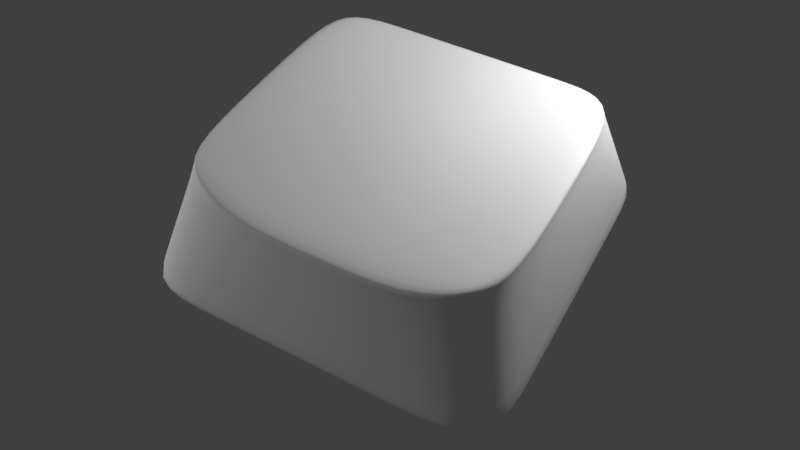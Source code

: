 # Source: keyboardKey.blend  (saved by Blender 2.78.0; exported with 4.5.12 LTS)
import bpy
from mathutils import Matrix  # noqa: F401  (used for matrix-valued properties, if any)

bpy.ops.wm.read_factory_settings(use_empty=True)
scene = bpy.context.scene
scene.name = 'Scene'

# ---- collections
col_collection_1 = bpy.data.collections.new('Collection 1'); scene.collection.children.link(col_collection_1)
col_collection_2 = bpy.data.collections.new('Collection 2'); scene.collection.children.link(col_collection_2)
col_collection_2.hide_render = True
col_collection_2.hide_viewport = True

# ---- materials (node trees are filled in below, after node groups)
mat_material = bpy.data.materials.new('Material')
mat_material.alpha_threshold = 0.0
mat_material.roughness = 0.5
mat_material.line_color = (0.0, 0.0, 0.0, 1.0)

# ---- material node trees
mat_material.use_nodes = True; mat_material.node_tree.nodes.clear()
_N = mat_material.node_tree.nodes; _L = mat_material.node_tree.links
n0 = _N.new('ShaderNodeOutputMaterial'); n0.name = 'Material Output'; n0.location = (300, 300)
n1 = _N.new('ShaderNodeBsdfDiffuse'); n1.name = 'Diffuse BSDF'; n1.location = (10, 300)
n1.inputs[0].default_value = (1.0, 1.0, 1.0, 1.0)
_L.new(n1.outputs[0], n0.inputs[0])
n0.is_active_output = True

# ---- world
world_world = bpy.data.worlds.new('World'); scene.world = world_world
world_world.color = (0.05088, 0.05088, 0.05088)
world_world.use_sun_shadow = False
world_world.sun_shadow_jitter_overblur = 0.0
world_world.cycles.sampling_method = 'MANUAL'

# ---- cameras
cam_camera = bpy.data.cameras.new('Camera')
cam_camera.clip_end = 100.0
cam_camera.lens = 35.0
cam_camera.sensor_width = 32.0
cam_camera.sensor_height = 18.0
cam_camera.ortho_scale = 7.314
cam_camera.dof.focus_distance = 0.0

# ---- lights
light_lamp_001 = bpy.data.lights.new('Lamp.001', 'POINT')
light_lamp_001.transmission_factor = 0.0
light_lamp_001.cutoff_distance = 30.0
light_lamp_001.energy = 100.0
light_lamp_001.shadow_buffer_clip_start = 1.001
light_lamp_001.shadow_soft_size = 0.1
light_lamp_001.shadow_maximum_resolution = 0.006
light_lamp_001.use_absolute_resolution = True
light_lamp = bpy.data.lights.new('Lamp', 'POINT')
light_lamp.transmission_factor = 0.0
light_lamp.cutoff_distance = 30.0
light_lamp.energy = 100.0
light_lamp.shadow_buffer_clip_start = 1.001
light_lamp.shadow_soft_size = 0.1
light_lamp.shadow_maximum_resolution = 0.006
light_lamp.use_absolute_resolution = True

# ---- meshes
me_cube = bpy.data.meshes.new('Cube')
me_cube.from_pydata([(1.0, -1.0, 0.0), (0.7411, -0.7273, 0.7363), (1.0, -5.96e-08, 0.0), (0.8336, 0.0, 0.7363), (0.0, -1.0, 0.0), (0.0, -0.8363, 0.6546), (0.0, 0.0, 0.6546), (0.0, 0.0, 0.0), (0.7585, -0.748, 0.6688), (0.8411, 0.0, 0.6688), (0.0, -0.8438, 0.5871), (0.9964, -7.532e-08, 0.03263), (-1.572e-08, -0.9964, 0.03263), (0.9964, -0.9964, 0.03263), (1.0, -0.5792, 0.0), (0.8336, -0.5131, 0.7363), (0.0, -0.5131, 0.6546), (0.0, -0.568, 0.0), (0.8411, -0.5174, 0.6688), (0.9964, -0.5771, 0.03263), (0.4495, 0.0, 0.6546), (0.5, -1.0, 0.0), (0.4495, -0.8363, 0.6546), (0.4969, 0.0, 0.0), (0.4533, -0.8438, 0.5871), (0.4982, -0.9964, 0.03263), (0.4969, -0.568, 0.0), (0.4495, -0.5131, 0.6546), (0.7529, -0.7358, 0.6957), (0.8381, 0.0, 0.6957), (0.0, -0.8408, 0.614), (0.8381, -0.5157, 0.6957), (0.4518, -0.8408, 0.614)], [], [(31, 15, 1, 28), (32, 22, 5, 30), (27, 16, 5, 22), (26, 21, 4, 17), (25, 24, 10, 12), (19, 18, 8, 13), (14, 19, 13, 0), (21, 25, 12, 4), (2, 11, 19, 14), (11, 9, 18, 19), (23, 26, 17, 7), (20, 6, 16, 27), (29, 3, 15, 31), (3, 20, 27, 15), (2, 14, 26, 23), (0, 13, 25, 21), (13, 8, 24, 25), (14, 0, 21, 26), (15, 27, 22, 1), (28, 1, 22, 32), (8, 28, 32, 24), (9, 29, 31, 18), (24, 32, 30, 10), (18, 31, 28, 8)])
me_cube.polygons.foreach_set('use_smooth', [True] * 24)
me_cube.materials.append(mat_material)
me_cube.use_remesh_preserve_volume = False
me_cube.use_remesh_preserve_attributes = False
me_cube.use_mirror_vertex_groups = False
me_cube.update()
me_cube_001 = bpy.data.meshes.new('Cube.001')
me_cube_001.from_pydata([(1.0, -1.0, 0.0), (0.7411, -0.7273, 0.7363), (1.0, -5.96e-08, 0.0), (0.8336, 0.0, 0.7363), (0.0, -1.0, 0.0), (0.0, -0.8363, 0.6546), (0.0, 0.0, 0.6546), (0.0, 0.0, 0.0), (0.7585, -0.748, 0.6688), (0.8411, 0.0, 0.6688), (0.0, -0.8438, 0.5871), (0.9964, -7.532e-08, 0.03263), (-1.572e-08, -0.9964, 0.03263), (0.9964, -0.9964, 0.03263), (1.0, -0.5792, 0.0), (0.8336, -0.5131, 0.7363), (0.0, -0.5131, 0.6546), (0.0, -0.568, 0.0), (0.8411, -0.5174, 0.6688), (0.9964, -0.5771, 0.03263), (0.4495, 0.0, 0.6546), (0.5, -1.0, 0.0), (0.4495, -0.8363, 0.6546), (0.4969, 0.0, 0.0), (0.4533, -0.8438, 0.5871), (0.4982, -0.9964, 0.03263), (0.4969, -0.568, 0.0), (0.4495, -0.5131, 0.6546), (0.7529, -0.7358, 0.6957), (0.8381, 0.0, 0.6957), (0.0, -0.8408, 0.614), (0.8381, -0.5157, 0.6957), (0.4518, -0.8408, 0.614)], [], [(31, 15, 1, 28), (32, 22, 5, 30), (27, 16, 5, 22), (26, 21, 4, 17), (25, 24, 10, 12), (19, 18, 8, 13), (14, 19, 13, 0), (21, 25, 12, 4), (2, 11, 19, 14), (11, 9, 18, 19), (23, 26, 17, 7), (20, 6, 16, 27), (29, 3, 15, 31), (3, 20, 27, 15), (2, 14, 26, 23), (0, 13, 25, 21), (13, 8, 24, 25), (14, 0, 21, 26), (15, 27, 22, 1), (28, 1, 22, 32), (8, 28, 32, 24), (9, 29, 31, 18), (24, 32, 30, 10), (18, 31, 28, 8)])
me_cube_001.polygons.foreach_set('use_smooth', [True] * 24)
me_cube_001.materials.append(mat_material)
me_cube_001.use_remesh_preserve_volume = False
me_cube_001.use_remesh_preserve_attributes = False
me_cube_001.use_mirror_vertex_groups = False
me_cube_001.update()

# ---- objects
ob_lamp_001 = bpy.data.objects.new('Lamp.001', light_lamp_001)
ob_cube = bpy.data.objects.new('Cube', me_cube)
ob_lamp = bpy.data.objects.new('Lamp', light_lamp)
ob_camera = bpy.data.objects.new('Camera', cam_camera)
ob_cube_001 = bpy.data.objects.new('Cube.001', me_cube_001)

# ---- transforms, parenting, visibility, modifiers, constraints
ob_lamp_001.location = (-3.466, -1.78, 1.541)
ob_lamp_001.rotation_euler = (0.6503, 0.05522, 1.866)
ob_lamp_001.lock_rotations_4d = False
ob_lamp_001.empty_display_type = 'ARROWS'
ob_lamp_001.color = (0.0, 0.0, 0.0, 0.0)
ob_lamp_001.lineart.crease_threshold = 0.0
ob_cube.location = (0.0, 0.0, 0.0)
ob_cube.lock_rotations_4d = False
ob_cube.empty_display_type = 'ARROWS'
ob_cube.lineart.crease_threshold = 0.0
_m = ob_cube.modifiers.new('Mirror', 'MIRROR')
_m.use_axis = (True, True, False)
_m.use_clip = True
_m = ob_cube.modifiers.new('Subsurf', 'SUBSURF')
_m.uv_smooth = 'PRESERVE_CORNERS'
_m.quality = 2
_m.levels = 4
_m.show_only_control_edges = False
ob_lamp.location = (1.122, 1.092, 1.924)
ob_lamp.rotation_euler = (0.6503, 0.05522, 1.866)
ob_lamp.lock_rotations_4d = False
ob_lamp.empty_display_type = 'ARROWS'
ob_lamp.color = (0.0, 0.0, 0.0, 0.0)
ob_lamp.lineart.crease_threshold = 0.0
ob_camera.location = (1.535, -2.766, 3.549)
ob_camera.rotation_euler = (0.7339, -1.209e-05, 0.5142)
ob_camera.lock_rotations_4d = False
ob_camera.empty_display_type = 'ARROWS'
ob_camera.color = (0.0, 0.0, 0.0, 0.0)
ob_camera.display_type = 'WIRE'
ob_camera.lineart.crease_threshold = 0.0
ob_cube_001.location = (0.0, 0.0, 0.0)
ob_cube_001.lock_rotations_4d = False
ob_cube_001.empty_display_type = 'ARROWS'
ob_cube_001.lineart.crease_threshold = 0.0
_m = ob_cube_001.modifiers.new('Mirror', 'MIRROR')
_m.use_axis = (True, True, False)
_m.use_clip = True
_m = ob_cube_001.modifiers.new('Subsurf', 'SUBSURF')
_m.uv_smooth = 'PRESERVE_CORNERS'
_m.quality = 2
_m.levels = 4
_m.show_only_control_edges = False

# ---- collection membership
col_collection_1.objects.link(ob_lamp_001)
col_collection_1.objects.link(ob_cube)
col_collection_1.objects.link(ob_lamp)
col_collection_1.objects.link(ob_camera)
col_collection_2.objects.link(ob_cube_001)

# ---- scene / render settings (as saved in the file)
scene.camera = ob_camera
scene.frame_start = 1; scene.frame_end = 250; scene.frame_set(1)
scene.render.engine = 'CYCLES'
scene.render.resolution_percentage = 50
scene.render.dither_intensity = 0.0
scene.render.film_transparent = True
scene.cycles.use_denoising = False
scene.cycles.samples = 128
scene.cycles.sampling_pattern = 'TABULATED_SOBOL'
scene.cycles.light_sampling_threshold = 0.0
scene.cycles.use_adaptive_sampling = False
scene.cycles.use_light_tree = False
scene.cycles.blur_glossy = 0.0
scene.cycles.sample_clamp_indirect = 0.0
scene.view_settings.view_transform = 'Standard'
bpy.context.view_layer.update()
